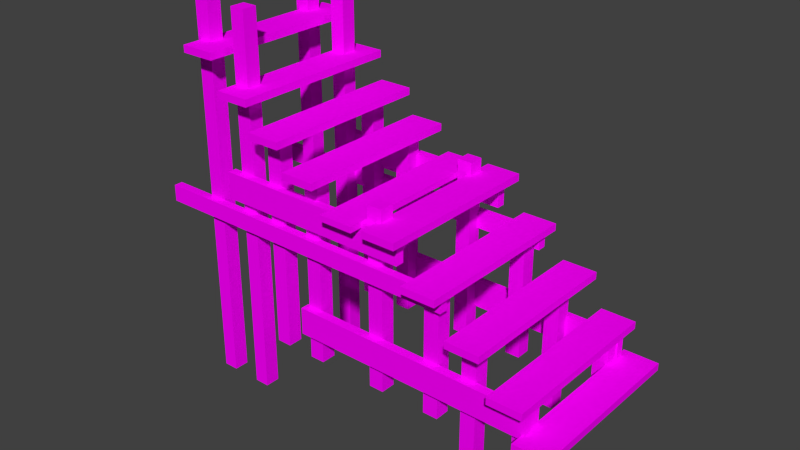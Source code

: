 # Source: 20.blend  (saved by Blender 2.76.0; exported with 4.5.12 LTS)
import bpy
from mathutils import Matrix  # noqa: F401  (used for matrix-valued properties, if any)

bpy.ops.wm.read_factory_settings(use_empty=True)
scene = bpy.context.scene
scene.name = 'Scene'

# ---- collections
col_collection_1 = bpy.data.collections.new('Collection 1'); scene.collection.children.link(col_collection_1)

# ---- images (referenced by path relative to the original .blend; pixels are not part of the script)
import os
ASSET_DIR = os.environ.get("B2B_ASSET_DIR", "")  # directory of the original .blend (textures are referenced by path, not embedded)
HERE = os.path.dirname(os.path.abspath(__file__))  # packed textures are extracted next to this script under _unpacked/

def load_image(name, relpath, width, height, colorspace="sRGB"):
    """Load a texture the original file referenced (path relative to the .blend, or extracted next to this script)."""
    p = next((c for c in (os.path.join(HERE, relpath), os.path.join(ASSET_DIR, relpath)) if relpath and os.path.exists(c)), "")
    if p:
        img = bpy.data.images.load(p, check_existing=True)
        img.name = name
    else:  # same state as the original file: an image datablock whose file is absent (Cycles renders it pink)
        img = bpy.data.images.new(name, width, height)
        img.source = "FILE"
        img.filepath = "//" + (relpath or name)
    img.colorspace_settings.name = colorspace
    return img
img_texturescom_woodplanksold0190_4_seamless_s_jpg = load_image('TexturesCom_WoodPlanksOld0190_4_seamless_S.jpg', 'TexturesCom_WoodPlanksOld0190_4_seamless_S.jpg', 1024, 1024, 'sRGB')

# ---- materials (node trees are filled in below, after node groups)
mat_material_001 = bpy.data.materials.new('Material.001')
mat_material_001.alpha_threshold = 0.0
mat_material_001.use_transparent_shadow = False
mat_material_001.roughness = 0.5

# ---- material node trees
mat_material_001.use_nodes = True; mat_material_001.node_tree.nodes.clear()
_N = mat_material_001.node_tree.nodes; _L = mat_material_001.node_tree.links
n0 = _N.new('ShaderNodeOutputMaterial'); n0.name = 'Material Output'; n0.location = (300, 300)
n1 = _N.new('ShaderNodeBsdfDiffuse'); n1.name = 'Diffuse BSDF'; n1.location = (10, 300)
n2 = _N.new('ShaderNodeTexImage'); n2.name = 'Image Texture'; n2.location = (-180, 300)
n2.width = 140
n2.image = img_texturescom_woodplanksold0190_4_seamless_s_jpg
_L.new(n1.outputs[0], n0.inputs[0])
_L.new(n2.outputs[0], n1.inputs[0])
n0.is_active_output = True

# ---- world
world_world = bpy.data.worlds.new('World'); scene.world = world_world
world_world.color = (0.05088, 0.05088, 0.05088)
world_world.use_sun_shadow = False
world_world.sun_shadow_jitter_overblur = 0.0
world_world.cycles.sampling_method = 'MANUAL'
world_world.cycles.sample_map_resolution = 256

# ---- meshes
me_cube_227 = bpy.data.meshes.new('Cube.227')
me_cube_227.from_pydata([(-1.0, -1.0, -1.0), (-1.0, -1.0, 1.0), (-1.0, 1.0, -1.0), (-1.0, 1.0, 1.0), (1.0, -1.0, -1.0), (1.0, -1.0, 1.0), (1.0, 1.0, -1.0), (1.0, 1.0, 1.0), (1.344, -1.0, -10.1), (1.344, -1.0, -8.1), (1.344, 1.0, -10.1), (1.344, 1.0, -8.1), (3.344, -1.0, -10.1), (3.344, -1.0, -8.1), (3.344, 1.0, -10.1), (3.344, 1.0, -8.1), (3.399, -1.0, -18.31), (3.399, -1.0, -16.31), (3.399, 1.0, -18.31), (3.399, 1.0, -16.31), (5.399, -1.0, -18.31), (5.399, -1.0, -16.31), (5.399, 1.0, -18.31), (5.399, 1.0, -16.31), (5.649, -1.0, -25.6), (5.649, -1.0, -23.6), (5.649, 1.0, -25.6), (5.649, 1.0, -23.6), (7.649, -1.0, -25.6), (7.649, -1.0, -23.6), (7.649, 1.0, -25.6), (7.649, 1.0, -23.6), (8.16, -1.0, -32.49), (8.16, -1.0, -30.84), (8.16, 1.0, -32.49), (8.16, 1.0, -30.84), (10.16, -1.0, -32.49), (10.16, -1.0, -30.84), (10.16, 1.0, -32.49), (10.16, 1.0, -30.84), (10.83, -1.0, -32.66), (10.83, -1.0, -30.66), (10.83, 1.0, -32.66), (10.83, 1.0, -30.66), (12.83, -1.0, -32.66), (12.83, -1.0, -30.66), (12.83, 1.0, -32.66), (12.83, 1.0, -30.66), (13.26, -1.0, -42.8), (13.26, -1.0, -40.8), (13.26, 1.0, -42.8), (13.26, 1.0, -40.8), (15.26, -1.0, -42.8), (15.26, -1.0, -40.8), (15.26, 1.0, -42.8), (15.26, 1.0, -40.8), (15.86, -1.0, -52.07), (15.86, -1.0, -50.07), (15.86, 1.0, -52.07), (15.86, 1.0, -50.07), (17.86, -1.0, -52.07), (17.86, -1.0, -50.07), (17.86, 1.0, -52.07), (17.86, 1.0, -50.07), (19.86, -1.006, -70.51), (19.86, -1.006, -68.51), (19.86, 0.994, -70.51), (19.86, 0.994, -68.51), (21.86, -1.006, -70.51), (21.86, -1.006, -68.51), (21.86, 0.994, -70.51), (21.86, 0.994, -68.51), (18.33, -1.0, -61.63), (18.33, -1.0, -59.63), (18.33, 1.0, -61.63), (18.33, 1.0, -59.63), (20.33, -1.0, -61.63), (20.33, -1.0, -59.63), (20.33, 1.0, -61.63), (20.33, 1.0, -59.63), (19.1, 0.632, -79.64), (19.1, 0.632, -62.13), (19.1, 0.8048, -79.64), (19.1, 0.8048, -62.13), (19.97, 0.632, -79.64), (19.97, 0.632, -62.13), (19.97, 0.8048, -79.64), (19.97, 0.8048, -62.13), (19.1, -0.7714, -79.64), (19.1, -0.7714, -62.13), (19.1, -0.5987, -79.64), (19.1, -0.5987, -62.13), (19.97, -0.7714, -79.64), (19.97, -0.7714, -62.13), (19.97, -0.5987, -79.64), (19.97, -0.5987, -62.13), (0.7927, 0.7787, -31.45), (12.36, 0.7787, -31.45), (0.7927, 0.8806, -31.45), (12.36, 0.8806, -31.45), (0.7927, 0.7787, -38.92), (12.36, 0.7787, -38.92), (0.7927, 0.8806, -38.92), (12.36, 0.8806, -38.92), (0.7927, -0.8472, -31.45), (12.36, -0.8472, -31.45), (0.7927, -0.7454, -31.45), (12.36, -0.7454, -31.45), (0.7927, -0.8472, -38.92), (12.36, -0.8472, -38.92), (0.7927, -0.7454, -38.92), (12.36, -0.7454, -38.92), (10.22, -0.7714, -77.38), (10.22, -0.7714, -27.1), (10.22, -0.5987, -77.38), (10.22, -0.5987, -27.1), (11.09, -0.7714, -77.38), (11.09, -0.7714, -27.1), (11.09, -0.5987, -77.38), (11.09, -0.5987, -27.1), (10.22, 0.632, -77.38), (10.22, 0.632, -27.1), (10.22, 0.8048, -77.38), (10.22, 0.8048, -27.1), (11.09, 0.632, -77.38), (11.09, 0.632, -27.1), (11.09, 0.8048, -77.38), (11.09, 0.8048, -27.1), (1.429, 0.632, -94.68), (1.429, 0.632, 11.49), (1.429, 0.8048, -94.68), (1.429, 0.8048, 11.49), (2.303, 0.632, -94.68), (2.303, 0.632, 11.49), (2.303, 0.8048, -94.68), (2.303, 0.8048, 11.49), (1.429, -0.7714, -94.68), (1.429, -0.7714, 11.49), (1.429, -0.5987, -94.68), (1.429, -0.5987, 11.49), (2.303, -0.7714, -94.68), (2.303, -0.7714, 11.49), (2.303, -0.5987, -94.68), (2.303, -0.5987, 11.49), (16.07, 0.632, -88.33), (16.07, 0.632, -52.13), (16.07, 0.8048, -88.33), (16.07, 0.8048, -52.13), (16.94, 0.632, -88.33), (16.94, 0.632, -52.13), (16.94, 0.8048, -88.33), (16.94, 0.8048, -52.13), (16.07, -0.7714, -88.33), (16.07, -0.7714, -52.13), (16.07, -0.5987, -88.33), (16.07, -0.5987, -52.13), (16.94, -0.7714, -88.33), (16.94, -0.7714, -52.13), (16.94, -0.5987, -88.33), (16.94, -0.5987, -52.13), (5.794, 0.7787, -62.26), (20.04, 0.7787, -62.26), (5.794, 0.8806, -62.26), (20.04, 0.8806, -62.26), (5.794, 0.7787, -69.88), (20.04, 0.7787, -69.88), (5.794, 0.8806, -69.88), (20.04, 0.8806, -69.88), (5.794, -0.8472, -62.26), (20.04, -0.8472, -62.26), (5.794, -0.7454, -62.26), (20.04, -0.7454, -62.26), (5.794, -0.8472, -69.88), (20.04, -0.8472, -69.88), (5.794, -0.7454, -69.88), (20.04, -0.7454, -69.88), (-1.184, 0.632, -94.68), (-1.184, 0.632, 11.49), (-1.184, 0.8048, -94.68), (-1.184, 0.8048, 11.49), (-0.3111, 0.632, -94.68), (-0.3111, 0.632, 11.49), (-0.3111, 0.8048, -94.68), (-0.3111, 0.8048, 11.49), (-1.184, -0.7714, -94.68), (-1.184, -0.7714, 11.49), (-1.184, -0.5987, -94.68), (-1.184, -0.5987, 11.49), (-0.3111, -0.7714, -94.68), (-0.3111, -0.7714, 11.49), (-0.3111, -0.5987, -94.68), (-0.3111, -0.5987, 11.49), (-3.874, 0.7787, -41.88), (15.03, 0.7787, -41.88), (-3.874, 0.8806, -41.88), (15.03, 0.8806, -41.88), (-3.874, 0.7787, -46.55), (15.03, 0.7787, -46.55), (-3.874, 0.8806, -46.55), (15.03, 0.8806, -46.55), (-3.874, -0.8472, -41.88), (15.03, -0.8472, -41.88), (-3.874, -0.7454, -41.88), (15.03, -0.7454, -41.88), (-3.874, -0.8472, -46.55), (15.03, -0.8472, -46.55), (-3.874, -0.7454, -46.55), (15.03, -0.7454, -46.55), (13.76, -0.7714, -77.38), (13.76, -0.7714, -42.9), (13.76, -0.5987, -77.38), (13.76, -0.5987, -42.9), (14.64, -0.7714, -77.38), (14.64, -0.7714, -42.9), (14.64, -0.5987, -77.38), (14.64, -0.5987, -42.9), (13.76, 0.632, -77.38), (13.76, 0.632, -42.9), (13.76, 0.8048, -77.38), (13.76, 0.8048, -42.9), (14.64, 0.632, -77.38), (14.64, 0.632, -42.9), (14.64, 0.8048, -77.38), (14.64, 0.8048, -42.9), (6.017, -0.7714, -77.38), (6.017, -0.7714, -25.02), (6.017, -0.5987, -77.38), (6.017, -0.5987, -25.02), (6.89, -0.7714, -77.38), (6.89, -0.7714, -25.02), (6.89, -0.5987, -77.38), (6.89, -0.5987, -25.02), (6.017, 0.632, -77.38), (6.017, 0.632, -25.02), (6.017, 0.8048, -77.38), (6.017, 0.8048, -25.02), (6.89, 0.632, -77.38), (6.89, 0.632, -25.02), (6.89, 0.8048, -77.38), (6.89, 0.8048, -25.02), (3.502, -0.7714, -77.38), (3.502, -0.7714, -18.5), (3.502, -0.5987, -77.38), (3.502, -0.5987, -18.5), (4.375, -0.7714, -77.38), (4.375, -0.7714, -18.5), (4.375, -0.5987, -77.38), (4.375, -0.5987, -18.5), (3.502, 0.632, -77.38), (3.502, 0.632, -18.5), (3.502, 0.8048, -77.38), (3.502, 0.8048, -18.5), (4.375, 0.632, -77.38), (4.375, 0.632, -18.5), (4.375, 0.8048, -77.38), (4.375, 0.8048, -18.5)], [], [(1, 3, 2, 0), (3, 7, 6, 2), (7, 5, 4, 6), (5, 1, 0, 4), (0, 2, 6, 4), (5, 7, 3, 1), (9, 11, 10, 8), (11, 15, 14, 10), (15, 13, 12, 14), (13, 9, 8, 12), (8, 10, 14, 12), (13, 15, 11, 9), (17, 19, 18, 16), (19, 23, 22, 18), (23, 21, 20, 22), (21, 17, 16, 20), (16, 18, 22, 20), (21, 23, 19, 17), (25, 27, 26, 24), (27, 31, 30, 26), (31, 29, 28, 30), (29, 25, 24, 28), (24, 26, 30, 28), (29, 31, 27, 25), (33, 35, 34, 32), (35, 39, 38, 34), (39, 37, 36, 38), (37, 33, 32, 36), (32, 34, 38, 36), (37, 39, 35, 33), (41, 43, 42, 40), (43, 47, 46, 42), (47, 45, 44, 46), (45, 41, 40, 44), (40, 42, 46, 44), (45, 47, 43, 41), (49, 51, 50, 48), (51, 55, 54, 50), (55, 53, 52, 54), (53, 49, 48, 52), (48, 50, 54, 52), (53, 55, 51, 49), (57, 59, 58, 56), (59, 63, 62, 58), (63, 61, 60, 62), (61, 57, 56, 60), (56, 58, 62, 60), (61, 63, 59, 57), (65, 67, 66, 64), (67, 71, 70, 66), (71, 69, 68, 70), (69, 65, 64, 68), (64, 66, 70, 68), (69, 71, 67, 65), (73, 75, 74, 72), (75, 79, 78, 74), (79, 77, 76, 78), (77, 73, 72, 76), (72, 74, 78, 76), (77, 79, 75, 73), (81, 83, 82, 80), (83, 87, 86, 82), (87, 85, 84, 86), (85, 81, 80, 84), (80, 82, 86, 84), (85, 87, 83, 81), (89, 91, 90, 88), (91, 95, 94, 90), (95, 93, 92, 94), (93, 89, 88, 92), (88, 90, 94, 92), (93, 95, 91, 89), (97, 99, 98, 96), (99, 103, 102, 98), (103, 101, 100, 102), (101, 97, 96, 100), (96, 98, 102, 100), (101, 103, 99, 97), (105, 107, 106, 104), (107, 111, 110, 106), (111, 109, 108, 110), (109, 105, 104, 108), (104, 106, 110, 108), (109, 111, 107, 105), (113, 115, 114, 112), (115, 119, 118, 114), (119, 117, 116, 118), (117, 113, 112, 116), (112, 114, 118, 116), (117, 119, 115, 113), (121, 123, 122, 120), (123, 127, 126, 122), (127, 125, 124, 126), (125, 121, 120, 124), (120, 122, 126, 124), (125, 127, 123, 121), (129, 131, 130, 128), (131, 135, 134, 130), (135, 133, 132, 134), (133, 129, 128, 132), (128, 130, 134, 132), (133, 135, 131, 129), (137, 139, 138, 136), (139, 143, 142, 138), (143, 141, 140, 142), (141, 137, 136, 140), (136, 138, 142, 140), (141, 143, 139, 137), (145, 147, 146, 144), (147, 151, 150, 146), (151, 149, 148, 150), (149, 145, 144, 148), (144, 146, 150, 148), (149, 151, 147, 145), (153, 155, 154, 152), (155, 159, 158, 154), (159, 157, 156, 158), (157, 153, 152, 156), (152, 154, 158, 156), (157, 159, 155, 153), (161, 163, 162, 160), (163, 167, 166, 162), (167, 165, 164, 166), (165, 161, 160, 164), (160, 162, 166, 164), (165, 167, 163, 161), (169, 171, 170, 168), (171, 175, 174, 170), (175, 173, 172, 174), (173, 169, 168, 172), (168, 170, 174, 172), (173, 175, 171, 169), (177, 179, 178, 176), (179, 183, 182, 178), (183, 181, 180, 182), (181, 177, 176, 180), (176, 178, 182, 180), (181, 183, 179, 177), (185, 187, 186, 184), (187, 191, 190, 186), (191, 189, 188, 190), (189, 185, 184, 188), (184, 186, 190, 188), (189, 191, 187, 185), (193, 195, 194, 192), (195, 199, 198, 194), (199, 197, 196, 198), (197, 193, 192, 196), (192, 194, 198, 196), (197, 199, 195, 193), (201, 203, 202, 200), (203, 207, 206, 202), (207, 205, 204, 206), (205, 201, 200, 204), (200, 202, 206, 204), (205, 207, 203, 201), (209, 211, 210, 208), (211, 215, 214, 210), (215, 213, 212, 214), (213, 209, 208, 212), (208, 210, 214, 212), (213, 215, 211, 209), (217, 219, 218, 216), (219, 223, 222, 218), (223, 221, 220, 222), (221, 217, 216, 220), (216, 218, 222, 220), (221, 223, 219, 217), (225, 227, 226, 224), (227, 231, 230, 226), (231, 229, 228, 230), (229, 225, 224, 228), (224, 226, 230, 228), (229, 231, 227, 225), (233, 235, 234, 232), (235, 239, 238, 234), (239, 237, 236, 238), (237, 233, 232, 236), (232, 234, 238, 236), (237, 239, 235, 233), (241, 243, 242, 240), (243, 247, 246, 242), (247, 245, 244, 246), (245, 241, 240, 244), (240, 242, 246, 244), (245, 247, 243, 241), (249, 251, 250, 248), (251, 255, 254, 250), (255, 253, 252, 254), (253, 249, 248, 252), (248, 250, 254, 252), (253, 255, 251, 249)])
_uv = me_cube_227.uv_layers.new(name='UVMap')
_uv.uv.foreach_set('vector', [-0.1286, 0.008871, -0.1286, 1.006, -0.1286, 1.006, -0.1286, 0.008871, -0.1286, 1.006, -0.01485, 1.006, -0.01485, 1.006, -0.1286, 1.006, 1.004, 0.003906, 1.004, 0.9931, 0.9757, 0.9931, 0.9757, 0.003906, -0.01485, 0.008871, -0.1286, 0.008871, -0.1286, 0.008871, -0.01485, 0.008871, -0.1286, 0.008871, -0.1286, 1.006, -0.01485, 1.006, -0.01485, 0.008871, -0.01485, 0.008871, -0.01485, 1.006, -0.1286, 1.006, -0.1286, 0.008871, 0.4789, 0.2686, 0.4789, 0.6956, 0.4789, 0.6956, 0.4789, 0.2686, 0.4789, 0.6956, 0.5641, 0.6956, 0.5641, 0.6956, 0.4789, 0.6956, 0.5641, 0.6956, 0.5641, 0.2686, 0.5641, 0.2686, 0.5641, 0.6956, 0.5641, 0.2686, 0.4789, 0.2686, 0.4789, 0.2686, 0.5641, 0.2686, 0.4789, 0.2686, 0.4789, 0.6956, 0.5641, 0.6956, 0.5641, 0.2686, 0.5641, 0.2686, 0.5641, 0.6956, 0.4789, 0.6956, 0.4789, 0.2686, 0.1216, 0.008871, 0.1216, 1.006, 0.1216, 1.006, 0.1216, 0.008871, 0.1216, 1.006, 0.2354, 1.006, 0.2354, 1.006, 0.1216, 1.006, 0.76, 0.003906, 0.76, 0.9931, 0.7318, 0.9931, 0.7318, 0.003906, 0.2354, 0.008871, 0.1216, 0.008871, 0.1216, 0.008871, 0.2354, 0.008871, 0.1216, 0.008871, 0.1216, 1.006, 0.2354, 1.006, 0.2354, 0.008871, 0.2354, 0.008871, 0.2354, 1.006, 0.1216, 1.006, 0.1216, 0.008871, 0.2496, 0.008871, 0.2496, 1.006, 0.2496, 1.006, 0.2496, 0.008871, 0.2496, 1.006, 0.3634, 1.006, 0.3634, 1.006, 0.2496, 1.006, 0.6573, 0.003906, 0.6573, 0.9931, 0.6291, 0.9931, 0.6291, 0.003906, 0.3634, 0.008871, 0.2496, 0.008871, 0.2496, 0.008871, 0.3634, 0.008871, 0.2496, 0.008871, 0.2496, 1.006, 0.3634, 1.006, 0.3634, 0.008871, 0.3634, 0.008871, 0.3634, 1.006, 0.2496, 1.006, 0.2496, 0.008871, 0.3925, 0.008871, 0.3925, 1.006, 0.3925, 1.006, 0.3925, 0.008871, 0.3925, 1.006, 0.5062, 1.006, 0.5062, 1.006, 0.3925, 1.006, 0.5552, 0.003906, 0.5552, 0.9931, 0.532, 0.9931, 0.532, 0.003906, 0.5062, 0.008871, 0.3925, 0.008871, 0.3925, 0.008871, 0.5062, 0.008871, 0.3925, 0.008871, 0.3925, 1.006, 0.5062, 1.006, 0.5062, 0.008871, 0.5062, 0.008871, 0.5062, 1.006, 0.3925, 1.006, 0.3925, 0.008871, 0.5445, 0.008871, 0.5445, 1.006, 0.5445, 1.006, 0.5445, 0.008871, 0.5445, 1.006, 0.6583, 1.006, 0.6583, 1.006, 0.5445, 1.006, 0.5577, 0.003906, 0.5577, 0.9931, 0.5295, 0.9931, 0.5295, 0.003906, 0.6583, 0.008871, 0.5445, 0.008871, 0.5445, 0.008871, 0.6583, 0.008871, 0.5445, 0.008871, 0.5445, 1.006, 0.6583, 1.006, 0.6583, 0.008871, 0.6583, 0.008871, 0.6583, 1.006, 0.5445, 1.006, 0.5445, 0.008871, 0.6826, 0.008871, 0.6826, 1.006, 0.6826, 1.006, 0.6826, 0.008871, 0.6826, 1.006, 0.7964, 1.006, 0.7964, 1.006, 0.6826, 1.006, 0.4148, 0.003906, 0.4148, 0.9931, 0.3866, 0.9931, 0.3866, 0.003906, 0.7964, 0.008871, 0.6826, 0.008871, 0.6826, 0.008871, 0.7964, 0.008871, 0.6826, 0.008871, 0.6826, 1.006, 0.7964, 1.006, 0.7964, 0.008871, 0.7964, 0.008871, 0.7964, 1.006, 0.6826, 1.006, 0.6826, 0.008871, 0.8303, 0.008871, 0.8303, 1.006, 0.8303, 1.006, 0.8303, 0.008871, 0.8303, 1.006, 0.9441, 1.006, 0.9441, 1.006, 0.8303, 1.006, 0.2842, 0.003906, 0.2842, 0.9931, 0.256, 0.9931, 0.256, 0.003906, 0.9441, 0.008871, 0.8303, 0.008871, 0.8303, 0.008871, 0.9441, 0.008871, 0.8303, 0.008871, 0.8303, 1.006, 0.9441, 1.006, 0.9441, 0.008871, 0.9441, 0.008871, 0.9441, 1.006, 0.8303, 1.006, 0.8303, 0.008871, 1.058, 0.005859, 1.058, 1.003, 1.058, 1.003, 1.058, 0.005859, 1.058, 1.003, 1.172, 1.003, 1.172, 1.003, 1.058, 1.003, 0.02425, 0.006894, 0.02425, 0.9961, -0.003937, 0.9961, -0.003937, 0.006894, 1.172, 0.005859, 1.058, 0.005859, 1.058, 0.005859, 1.172, 0.005859, 1.058, 0.005859, 1.058, 1.003, 1.172, 1.003, 1.172, 0.005859, 1.172, 0.005859, 1.172, 1.003, 1.058, 1.003, 1.058, 0.005859, 0.9711, 0.008871, 0.9711, 1.006, 0.9711, 1.006, 0.9711, 0.008871, 0.9711, 1.006, 1.085, 1.006, 1.085, 1.006, 0.9711, 1.006, 0.1495, 0.003906, 0.1495, 0.9931, 0.1213, 0.9931, 0.1213, 0.003906, 1.085, 0.008871, 0.9711, 0.008871, 0.9711, 0.008871, 1.085, 0.008871, 0.9711, 0.008871, 0.9711, 1.006, 1.085, 1.006, 1.085, 0.008871, 1.085, 0.008871, 1.085, 1.006, 0.9711, 1.006, 0.9711, 0.008871, -0.2599, 0.501, -0.2599, 0.426, -0.2069, 0.426, -0.2069, 0.501, 0.9895, 0.2013, 0.9895, 0.1264, 1.043, 0.1264, 1.043, 0.2013, 0.9895, 0.426, 0.9895, 0.3511, 1.043, 0.3511, 1.043, 0.426, 1.043, 0.2013, 1.043, 0.2762, 0.9895, 0.2762, 0.9895, 0.2013, 0.3238, 0.05148, 0.3238, -0.02344, 0.6156, -0.02344, 0.6156, 0.05148, 0.3238, 0.1264, 0.3238, 0.05148, 0.6156, 0.05148, 0.6156, 0.1264, 0.9895, 0.3511, 0.9895, 0.2762, 1.043, 0.2762, 1.043, 0.3511, 1.043, -0.02344, 1.043, 0.05148, 0.9895, 0.05148, 0.9895, -0.02344, -0.1538, 0.426, -0.1538, 0.501, -0.2069, 0.501, -0.2069, 0.426, 1.043, 0.05148, 1.043, 0.1264, 0.9895, 0.1264, 0.9895, 0.05148, 0.3238, 0.2013, 0.3238, 0.1264, 0.6156, 0.1264, 0.6156, 0.2013, 0.3238, 0.3511, 0.3238, 0.2762, 0.6156, 0.2762, 0.6156, 0.3511, -0.7761, -0.02344, -0.604, -0.02344, -0.604, 0.9687, -0.7761, 0.9687, 0.9944, 0.9218, 0.9025, 0.9218, 0.9025, 0.07038, 0.9944, 0.07038, -0.432, -0.02344, -0.2599, -0.02344, -0.2599, 0.9687, -0.432, 0.9687, 0.9025, 0.9218, 0.8107, 0.9218, 0.8107, 0.07038, 0.9025, 0.07038, -0.1333, 0.4702, -0.1333, 0.426, -0.1128, 0.426, -0.1128, 0.4702, -0.07175, 0.426, -0.07175, 0.4702, -0.09227, 0.4702, -0.09227, 0.426, -0.9481, -0.02344, -0.7761, -0.02344, -0.7761, 0.9687, -0.9481, 0.9687, 0.627, 0.07038, 0.7189, 0.07038, 0.7189, 0.9218, 0.627, 0.9218, -0.604, -0.02344, -0.432, -0.02344, -0.432, 0.9687, -0.604, 0.9687, 0.8107, 0.9218, 0.7189, 0.9218, 0.7189, 0.07038, 0.8107, 0.07038, -0.1538, 0.4702, -0.1538, 0.426, -0.1333, 0.426, -0.1333, 0.4702, -0.09227, 0.426, -0.09227, 0.4702, -0.1128, 0.4702, -0.1128, 0.426, 0.844, -0.7273, 0.6548, -0.7273, 0.6548, -1.204, 0.844, -1.204, 0.2765, -1.681, 0.4657, -1.681, 0.4657, -1.204, 0.2765, -1.204, 0.844, -1.204, 0.6548, -1.204, 0.6548, -1.681, 0.844, -1.681, 0.08737, -1.204, 0.2765, -1.204, 0.2765, -0.7273, 0.08737, -0.7273, 0.08737, -0.7273, -0.1018, -0.7273, -0.1018, -1.734, 0.08737, -1.734, -0.1018, -0.7273, -0.2909, -0.7273, -0.2909, -1.734, -0.1018, -1.734, 0.6548, -1.204, 0.4657, -1.204, 0.4657, -1.681, 0.6548, -1.681, 0.4657, -0.7273, 0.2765, -0.7273, 0.2765, -1.204, 0.4657, -1.204, 0.2765, -1.204, 0.08737, -1.204, 0.08737, -1.681, 0.2765, -1.681, 0.4657, -1.204, 0.6548, -1.204, 0.6548, -0.7273, 0.4657, -0.7273, 0.844, 0.2794, 0.844, 1.286, 0.6548, 1.286, 0.6548, 0.2794, 0.844, 0.2794, 0.6548, 0.2794, 0.6548, -0.7273, 0.844, -0.7273, 0.08737, 1.286, -0.1018, 1.286, -0.1018, 0.2794, 0.08737, 0.2794, 0.2765, 1.286, 0.08737, 1.286, 0.08737, 0.2794, 0.2765, 0.2794, 0.08737, 2.293, -0.1018, 2.293, -0.1018, 1.286, 0.08737, 1.286, 0.2765, 1.286, 0.2765, 0.2794, 0.4657, 0.2794, 0.4657, 1.286, 0.6548, 2.293, 0.4657, 2.293, 0.4657, 1.286, 0.6548, 1.286, 0.6548, 1.286, 0.4657, 1.286, 0.4657, 0.2794, 0.6548, 0.2794, 0.2765, 2.293, 0.08737, 2.293, 0.08737, 1.286, 0.2765, 1.286, -0.2909, 1.286, -0.2909, 0.2794, -0.1018, 0.2794, -0.1018, 1.286, -0.1018, 2.293, -0.2909, 2.293, -0.2909, 1.286, -0.1018, 1.286, 0.2765, 2.293, 0.2765, 1.286, 0.4657, 1.286, 0.4657, 2.293, 0.2765, -0.7273, 0.4657, -0.7273, 0.4657, 0.2794, 0.2765, 0.2794, 0.844, 2.293, 0.6548, 2.293, 0.6548, 1.286, 0.844, 1.286, -0.2599, 1.66, -0.2599, 1.254, -0.2069, 1.254, -0.2069, 1.66, 0.9895, 0.03568, 0.9895, -0.3705, 1.043, -0.3705, 1.043, 0.03568, 0.9895, 1.254, 0.9895, 0.848, 1.043, 0.848, 1.043, 1.254, 1.043, 0.03568, 1.043, 0.4418, 0.9895, 0.4418, 0.9895, 0.03568, 0.3238, -0.7766, 0.3238, -1.183, 0.6156, -1.183, 0.6156, -0.7766, 0.3238, -0.3705, 0.3238, -0.7766, 0.6156, -0.7766, 0.6156, -0.3705, 0.9895, 0.848, 0.9895, 0.4418, 1.043, 0.4418, 1.043, 0.848, 1.043, -1.183, 1.043, -0.7766, 0.9895, -0.7766, 0.9895, -1.183, -0.1538, 1.254, -0.1538, 1.66, -0.2069, 1.66, -0.2069, 1.254, 1.043, -0.7766, 1.043, -0.3705, 0.9895, -0.3705, 0.9895, -0.7766, 0.3238, 0.03568, 0.3238, -0.3705, 0.6156, -0.3705, 0.6156, 0.03568, 0.3238, 0.848, 0.3238, 0.4418, 0.6156, 0.4418, 0.6156, 0.848, -0.9375, -0.02344, -0.7654, -0.02344, -0.7654, 0.9687, -0.9375, 0.9687, 0.833, 0.9218, 0.7411, 0.9218, 0.7411, 0.07038, 0.833, 0.07038, -0.5934, -0.02344, -0.4213, -0.02344, -0.4213, 0.9687, -0.5934, 0.9687, 0.7411, 0.9218, 0.6493, 0.9218, 0.6493, 0.07038, 0.7411, 0.07038, -0.2947, 0.4702, -0.2947, 0.426, -0.2742, 0.426, -0.2742, 0.4702, -0.2332, 0.426, -0.2332, 0.4702, -0.2537, 0.4702, -0.2537, 0.426, -1.11, -0.02344, -0.9375, -0.02344, -0.9375, 0.9687, -1.11, 0.9687, 0.4656, 0.07038, 0.5574, 0.07038, 0.5574, 0.9218, 0.4656, 0.9218, -0.7654, -0.02344, -0.5934, -0.02344, -0.5934, 0.9687, -0.7654, 0.9687, 0.6493, 0.9218, 0.5574, 0.9218, 0.5574, 0.07038, 0.6493, 0.07038, -0.3152, 0.4702, -0.3152, 0.426, -0.2947, 0.426, -0.2947, 0.4702, -0.2537, 0.426, -0.2537, 0.4702, -0.2742, 0.4702, -0.2742, 0.426, 0.08737, 1.286, -0.1018, 1.286, -0.1018, 0.2794, 0.08737, 0.2794, 0.2765, 1.286, 0.08737, 1.286, 0.08737, 0.2794, 0.2765, 0.2794, 0.08737, 2.293, -0.1018, 2.293, -0.1018, 1.286, 0.08737, 1.286, 0.2765, 1.286, 0.2765, 0.2794, 0.4657, 0.2794, 0.4657, 1.286, 0.6548, 2.293, 0.4657, 2.293, 0.4657, 1.286, 0.6548, 1.286, 0.6548, 1.286, 0.4657, 1.286, 0.4657, 0.2794, 0.6548, 0.2794, 0.2765, 2.293, 0.08737, 2.293, 0.08737, 1.286, 0.2765, 1.286, -0.2909, 1.286, -0.2909, 0.2794, -0.1018, 0.2794, -0.1018, 1.286, -0.1018, 2.293, -0.2909, 2.293, -0.2909, 1.286, -0.1018, 1.286, 0.2765, 2.293, 0.2765, 1.286, 0.4657, 1.286, 0.4657, 2.293, 0.2765, -0.7273, 0.4657, -0.7273, 0.4657, 0.2794, 0.2765, 0.2794, 0.844, 2.293, 0.6548, 2.293, 0.6548, 1.286, 0.844, 1.286, -0.9375, -0.02344, -0.7654, -0.02344, -0.7654, 0.9687, -0.9375, 0.9687, 0.833, 0.9218, 0.7411, 0.9218, 0.7411, 0.07038, 0.833, 0.07038, -0.5934, -0.02344, -0.4213, -0.02344, -0.4213, 0.9687, -0.5934, 0.9687, 0.7411, 0.9218, 0.6493, 0.9218, 0.6493, 0.07038, 0.7411, 0.07038, -0.2947, 0.4702, -0.2947, 0.426, -0.2742, 0.426, -0.2742, 0.4702, -0.2332, 0.426, -0.2332, 0.4702, -0.2537, 0.4702, -0.2537, 0.426, -1.11, -0.02344, -0.9375, -0.02344, -0.9375, 0.9687, -1.11, 0.9687, 0.4656, 0.07038, 0.5574, 0.07038, 0.5574, 0.9218, 0.4656, 0.9218, -0.7654, -0.02344, -0.5934, -0.02344, -0.5934, 0.9687, -0.7654, 0.9687, 0.6493, 0.9218, 0.5574, 0.9218, 0.5574, 0.07038, 0.6493, 0.07038, -0.3152, 0.4702, -0.3152, 0.426, -0.2947, 0.426, -0.2947, 0.4702, -0.2537, 0.426, -0.2537, 0.4702, -0.2742, 0.4702, -0.2742, 0.426, 0.844, -0.7273, 0.6548, -0.7273, 0.6548, -1.204, 0.844, -1.204, 0.2765, -1.681, 0.4657, -1.681, 0.4657, -1.204, 0.2765, -1.204, 0.844, -1.204, 0.6548, -1.204, 0.6548, -1.681, 0.844, -1.681, 0.08737, -1.204, 0.2765, -1.204, 0.2765, -0.7273, 0.08737, -0.7273, 0.08737, -0.7273, -0.1018, -0.7273, -0.1018, -1.734, 0.08737, -1.734, -0.1018, -0.7273, -0.2909, -0.7273, -0.2909, -1.734, -0.1018, -1.734, 0.6548, -1.204, 0.4657, -1.204, 0.4657, -1.681, 0.6548, -1.681, 0.4657, -0.7273, 0.2765, -0.7273, 0.2765, -1.204, 0.4657, -1.204, 0.2765, -1.204, 0.08737, -1.204, 0.08737, -1.681, 0.2765, -1.681, 0.4657, -1.204, 0.6548, -1.204, 0.6548, -0.7273, 0.4657, -0.7273, 0.844, 0.2794, 0.844, 1.286, 0.6548, 1.286, 0.6548, 0.2794, 0.844, 0.2794, 0.6548, 0.2794, 0.6548, -0.7273, 0.844, -0.7273, 0.844, -0.7273, 0.6548, -0.7273, 0.6548, -1.204, 0.844, -1.204, 0.2765, -1.681, 0.4657, -1.681, 0.4657, -1.204, 0.2765, -1.204, 0.844, -1.204, 0.6548, -1.204, 0.6548, -1.681, 0.844, -1.681, 0.08737, -1.204, 0.2765, -1.204, 0.2765, -0.7273, 0.08737, -0.7273, 0.08737, -0.7273, -0.1018, -0.7273, -0.1018, -1.734, 0.08737, -1.734, -0.1018, -0.7273, -0.2909, -0.7273, -0.2909, -1.734, -0.1018, -1.734, 0.6548, -1.204, 0.4657, -1.204, 0.4657, -1.681, 0.6548, -1.681, 0.4657, -0.7273, 0.2765, -0.7273, 0.2765, -1.204, 0.4657, -1.204, 0.2765, -1.204, 0.08737, -1.204, 0.08737, -1.681, 0.2765, -1.681, 0.4657, -1.204, 0.6548, -1.204, 0.6548, -0.7273, 0.4657, -0.7273, 0.844, 0.2794, 0.844, 1.286, 0.6548, 1.286, 0.6548, 0.2794, 0.844, 0.2794, 0.6548, 0.2794, 0.6548, -0.7273, 0.844, -0.7273, 0.844, -0.7273, 0.6548, -0.7273, 0.6548, -1.204, 0.844, -1.204, 0.2765, -1.681, 0.4657, -1.681, 0.4657, -1.204, 0.2765, -1.204, 0.844, -1.204, 0.6548, -1.204, 0.6548, -1.681, 0.844, -1.681, 0.08737, -1.204, 0.2765, -1.204, 0.2765, -0.7273, 0.08737, -0.7273, 0.08737, -0.7273, -0.1018, -0.7273, -0.1018, -1.734, 0.08737, -1.734, -0.1018, -0.7273, -0.2909, -0.7273, -0.2909, -1.734, -0.1018, -1.734, 0.6548, -1.204, 0.4657, -1.204, 0.4657, -1.681, 0.6548, -1.681, 0.4657, -0.7273, 0.2765, -0.7273, 0.2765, -1.204, 0.4657, -1.204, 0.2765, -1.204, 0.08737, -1.204, 0.08737, -1.681, 0.2765, -1.681, 0.4657, -1.204, 0.6548, -1.204, 0.6548, -0.7273, 0.4657, -0.7273, 0.844, 0.2794, 0.844, 1.286, 0.6548, 1.286, 0.6548, 0.2794, 0.844, 0.2794, 0.6548, 0.2794, 0.6548, -0.7273, 0.844, -0.7273])
me_cube_227.materials.append(mat_material_001)
me_cube_227.use_remesh_preserve_volume = False
me_cube_227.use_remesh_preserve_attributes = False
me_cube_227.use_mirror_vertex_groups = False
me_cube_227.update()

# ---- objects
ob_cube_009 = bpy.data.objects.new('Cube.009', me_cube_227)

# ---- transforms, parenting, visibility, modifiers, constraints
ob_cube_009.location = (-0.2948, 0.1011, 1.653)
ob_cube_009.rotation_euler = (0.0, -0.0, 6.278)
ob_cube_009.scale = (0.08061, 0.4074, 0.01677)
ob_cube_009.lineart.crease_threshold = 0.0

# ---- collection membership
col_collection_1.objects.link(ob_cube_009)

# ---- scene / render settings (as saved in the file)
scene.frame_start = 1; scene.frame_end = 250; scene.frame_set(1)
scene.render.engine = 'BLENDER_EEVEE_NEXT'
scene.render.resolution_percentage = 50
scene.render.dither_intensity = 0.0
scene.cycles.use_denoising = False
scene.cycles.samples = 10
scene.cycles.sampling_pattern = 'TABULATED_SOBOL'
scene.cycles.light_sampling_threshold = 0.0
scene.cycles.use_adaptive_sampling = False
scene.cycles.use_light_tree = False
scene.cycles.blur_glossy = 0.0
scene.cycles.pixel_filter_type = 'GAUSSIAN'
scene.cycles.sample_clamp_indirect = 0.0
scene.view_settings.view_transform = 'Standard'
bpy.context.view_layer.update()

# ---- added for rendering (the .blend has no active camera and no usable light): camera, sun
cam_auto = bpy.data.cameras.new('AutoCamera')
cam_auto.lens = 50.0
cam_auto.sensor_width = 36.0
cam_auto.clip_end = 1000.0
ob_auto_camera = bpy.data.objects.new('AutoCamera', cam_auto)
scene.collection.objects.link(ob_auto_camera)
ob_auto_camera.location = (3.07643, -3.07952, 3.07217)
ob_auto_camera.rotation_euler = (1.09748, -7.21219e-08, 0.694738)
scene.camera = ob_auto_camera
light_auto_sun = bpy.data.lights.new('AutoSun', 'SUN')
light_auto_sun.energy = 3.0
light_auto_sun.angle = 0.0523599
ob_auto_sun = bpy.data.objects.new('AutoSun', light_auto_sun)
scene.collection.objects.link(ob_auto_sun)
ob_auto_sun.rotation_euler = (0.872665, 0.174533, 0.523599)
bpy.context.view_layer.update()
